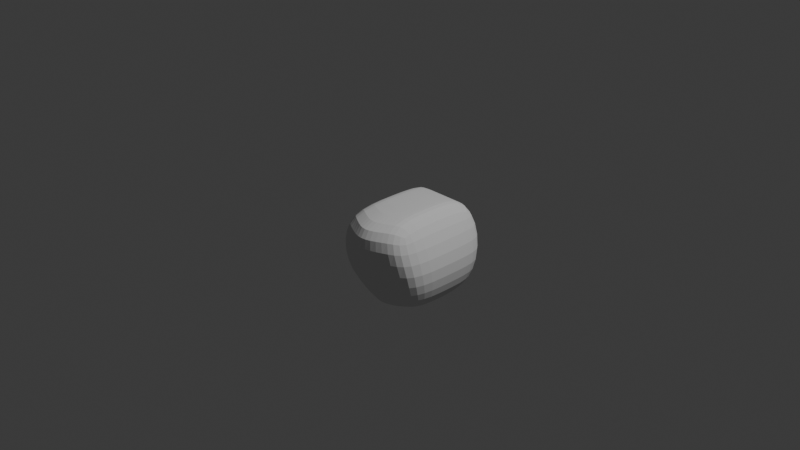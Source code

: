 # Source: mtl-snc.blend  (saved by Blender 4.2.66; exported with 4.5.12 LTS)
import bpy
from mathutils import Matrix  # noqa: F401  (used for matrix-valued properties, if any)

bpy.ops.wm.read_factory_settings(use_empty=True)
scene = bpy.context.scene
scene.name = 'Scene'

# ---- collections
col_collection = bpy.data.collections.new('Collection'); scene.collection.children.link(col_collection)
col_ref_img = bpy.data.collections.new('ref_img'); scene.collection.children.link(col_ref_img)
col_mtl_snc = bpy.data.collections.new('mtl-snc'); scene.collection.children.link(col_mtl_snc)

# ---- world
world_world = bpy.data.worlds.new('World'); scene.world = world_world
world_world.use_nodes = True; world_world.node_tree.nodes.clear()
_N = world_world.node_tree.nodes; _L = world_world.node_tree.links
n0 = _N.new('ShaderNodeOutputWorld'); n0.name = 'World Output'; n0.location = (300, 300)
n1 = _N.new('ShaderNodeBackground'); n1.name = 'Background'; n1.location = (10, 300)
n1.inputs[0].default_value = (0.05088, 0.05088, 0.05088, 1.0)
_L.new(n1.outputs[0], n0.inputs[0])
n0.is_active_output = True
world_world.color = (0.05088, 0.05088, 0.05088)
world_world.sun_shadow_jitter_overblur = 0.0

# ---- cameras
cam_camera = bpy.data.cameras.new('Camera')
cam_camera.clip_end = 100.0
cam_camera.ortho_scale = 7.314

# ---- lights
light_light = bpy.data.lights.new('Light', 'POINT')
light_light.energy = 1000.0
light_light.shadow_soft_size = 0.1

# ---- meshes
me_cube_001 = bpy.data.meshes.new('Cube.001')
me_cube_001.from_pydata([(-0.4733, -0.1945, -0.8313), (-0.3438, -0.3737, 0.1305), (-0.4733, 0.5731, -0.8313), (-0.3438, 0.7524, 0.1305), (0.0, 0.7094, -0.9972), (0.0, 0.7524, 0.1305), (0.0, -0.3307, -0.9972), (0.0, -0.6819, 0.1305), (-0.6124, -0.3737, -0.3901), (-0.6124, 0.7524, -0.3901), (0.0, -0.4725, -0.3901), (0.0, 0.7524, -0.3901), (-0.4733, 0.1893, -0.8313), (-0.3438, 0.1893, 0.1305), (0.0, 0.1893, 0.1305), (0.0, 0.1893, -0.9972), (-0.6124, 0.1893, -0.3901), (-0.2366, 0.6267, -0.9168), (-0.1719, -0.5278, 0.1305), (-0.1719, 0.7524, 0.1305), (-0.2366, -0.248, -0.9168), (-0.3062, 0.7524, -0.3901), (-0.3062, -0.4231, -0.3901), (-0.2366, 0.1893, -0.9168), (-0.1719, 0.1893, 0.1305)], [], [(16, 13, 3, 9), (22, 18, 1, 8), (24, 13, 1, 18), (23, 15, 6, 20), (21, 19, 5, 11), (17, 21, 11, 4), (20, 22, 8, 0), (12, 16, 9, 2), (0, 8, 16, 12), (17, 4, 15, 23), (19, 3, 13, 24), (8, 1, 13, 16), (5, 19, 24, 14), (2, 17, 23, 12), (6, 10, 22, 20), (2, 9, 21, 17), (9, 3, 19, 21), (12, 23, 20, 0), (14, 24, 18, 7), (10, 7, 18, 22)])
_uv = me_cube_001.uv_layers.new(name='UVMap')
_uv.uv.foreach_set('vector', [0.5094, 0.125, 0.625, 0.125, 0.625, 0.25, 0.5094, 0.25, 0.5094, 0.9375, 0.625, 0.9375, 0.625, 1.0, 0.5094, 1.0, 0.8125, 0.625, 0.875, 0.625, 0.875, 0.75, 0.8125, 0.75, 0.1875, 0.625, 0.25, 0.625, 0.25, 0.75, 0.1875, 0.75, 0.5094, 0.3125, 0.625, 0.3125, 0.625, 0.375, 0.5094, 0.375, 0.375, 0.3125, 0.5094, 0.3125, 0.5094, 0.375, 0.375, 0.375, 0.375, 0.9375, 0.5094, 0.9375, 0.5094, 1.0, 0.375, 1.0, 0.375, 0.125, 0.5094, 0.125, 0.5094, 0.25, 0.375, 0.25, 0.375, 0.0, 0.5094, 0.0, 0.5094, 0.125, 0.375, 0.125, 0.1875, 0.5, 0.25, 0.5, 0.25, 0.625, 0.1875, 0.625, 0.8125, 0.5, 0.875, 0.5, 0.875, 0.625, 0.8125, 0.625, 0.5094, 0.0, 0.625, 0.0, 0.625, 0.125, 0.5094, 0.125, 0.75, 0.5, 0.8125, 0.5, 0.8125, 0.625, 0.75, 0.625, 0.125, 0.5, 0.1875, 0.5, 0.1875, 0.625, 0.125, 0.625, 0.375, 0.875, 0.5094, 0.875, 0.5094, 0.9375, 0.375, 0.9375, 0.375, 0.25, 0.5094, 0.25, 0.5094, 0.3125, 0.375, 0.3125, 0.5094, 0.25, 0.625, 0.25, 0.625, 0.3125, 0.5094, 0.3125, 0.125, 0.625, 0.1875, 0.625, 0.1875, 0.75, 0.125, 0.75, 0.75, 0.625, 0.8125, 0.625, 0.8125, 0.75, 0.75, 0.75, 0.5094, 0.875, 0.625, 0.875, 0.625, 0.9375, 0.5094, 0.9375])
me_cube_001.update()

# ---- objects
ob_light = bpy.data.objects.new('Light', light_light)
ob_camera = bpy.data.objects.new('Camera', cam_camera)
ob_frnt = bpy.data.objects.new('frnt', None)
ob_rght = bpy.data.objects.new('rght', None)
ob_empty_002 = bpy.data.objects.new('Empty.002', None)
ob_cube = bpy.data.objects.new('Cube', me_cube_001)

# ---- transforms, parenting, visibility, modifiers, constraints
ob_light.location = (4.076, 1.005, 5.904)
ob_light.rotation_euler = (0.6503, 0.05522, 1.866)
ob_light.lock_rotations_4d = False
ob_light.empty_display_type = 'ARROWS'
ob_light.color = (0.0, 0.0, 0.0, 0.0)
ob_light.lineart.crease_threshold = 0.0
ob_camera.location = (7.359, -6.926, 4.958)
ob_camera.rotation_euler = (1.109, 0.0, 0.8149)
ob_camera.lock_rotations_4d = False
ob_camera.empty_display_type = 'ARROWS'
ob_camera.color = (0.0, 0.0, 0.0, 0.0)
ob_camera.display_type = 'WIRE'
ob_camera.lineart.crease_threshold = 0.0
ob_frnt.location = (3.572, 2.003, 0.0)
ob_frnt.rotation_euler = (1.571, -0.0, -0.0)
ob_frnt.scale = (2.393, 2.393, 2.393)
ob_frnt.empty_display_type = 'IMAGE'
ob_frnt.empty_display_size = 5.0
ob_frnt.show_empty_image_only_axis_aligned = True
ob_frnt.use_empty_image_alpha = True
ob_frnt.color = (1.0, 1.0, 1.0, 0.04724)
ob_rght.location = (0.0, 0.0, 0.0)
ob_rght.rotation_euler = (1.571, -0.0, 1.571)
ob_rght.scale = (2.39, 2.39, 2.39)
ob_rght.empty_display_type = 'IMAGE'
ob_rght.empty_display_size = 5.0
ob_rght.use_empty_image_alpha = True
ob_empty_002.location = (3.601, 0.0, 0.0)
ob_empty_002.rotation_euler = (1.571, 0.0, 3.142)
ob_empty_002.scale = (2.382, 2.382, 2.382)
ob_empty_002.empty_display_type = 'IMAGE'
ob_empty_002.empty_display_size = 5.0
ob_empty_002.empty_image_depth = 'BACK'
ob_empty_002.show_empty_image_only_axis_aligned = True
ob_cube.location = (0.0, 0.0, 0.0)
_m = ob_cube.modifiers.new('Mirror', 'MIRROR')
_m.use_clip = True
_m = ob_cube.modifiers.new('Subdivision', 'SUBSURF')
_m.levels = 2

# ---- collection membership
col_collection.objects.link(ob_light)
col_collection.objects.link(ob_camera)
col_ref_img.objects.link(ob_frnt)
col_ref_img.objects.link(ob_rght)
col_ref_img.objects.link(ob_empty_002)
col_mtl_snc.objects.link(ob_cube)

# ---- scene / render settings (as saved in the file)
scene.camera = ob_camera
scene.frame_start = 1; scene.frame_end = 250; scene.frame_set(0)
scene.render.engine = 'BLENDER_EEVEE_NEXT'
bpy.context.view_layer.update()
